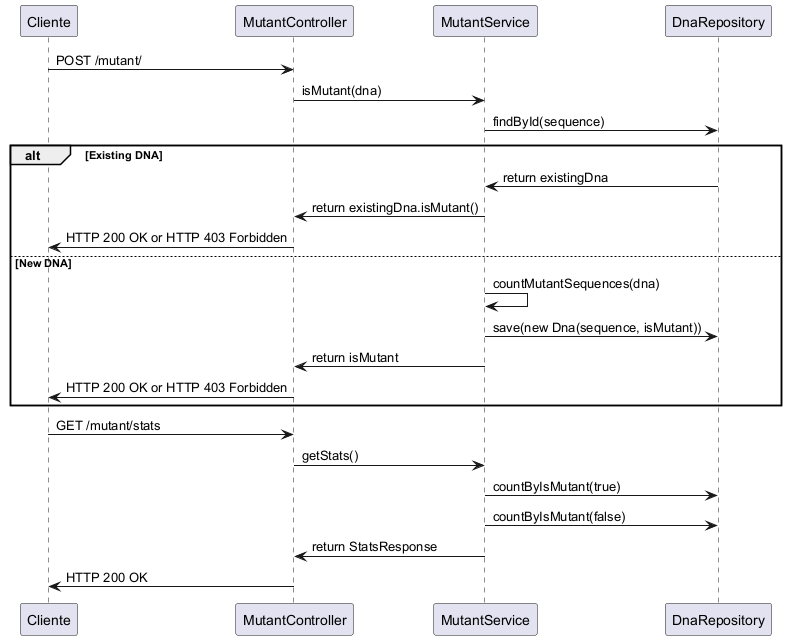

The diagram above was rendered by PlantUML. Its source (embedded in the PNG):
@startuml
participant "Cliente" as C
participant "MutantController" as MC
participant "MutantService" as MS
participant "DnaRepository" as DR

C -> MC: POST /mutant/
MC -> MS: isMutant(dna)
MS -> DR: findById(sequence)
alt Existing DNA
    DR -> MS: return existingDna
    MS -> MC: return existingDna.isMutant()
    MC -> C: HTTP 200 OK or HTTP 403 Forbidden
else New DNA
    MS -> MS: countMutantSequences(dna)
    MS -> DR: save(new Dna(sequence, isMutant))
    MS -> MC: return isMutant
    MC -> C: HTTP 200 OK or HTTP 403 Forbidden
end

C -> MC: GET /mutant/stats
MC -> MS: getStats()
MS -> DR: countByIsMutant(true)
MS -> DR: countByIsMutant(false)
MS -> MC: return StatsResponse
MC -> C: HTTP 200 OK
@enduml